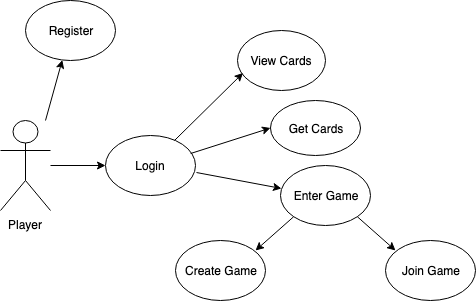

The diagram above was exported from draw.io. Its source (the exported page's mxGraphModel, read from the mxfile embedded in the PNG):
<mxGraphModel dx="1146" dy="755" grid="1" gridSize="10" guides="1" tooltips="1" connect="1" arrows="1" fold="1" page="1" pageScale="1" pageWidth="1100" pageHeight="850" background="#ffffff" math="0" shadow="0">
  <root>
    <mxCell id="0" />
    <mxCell id="1" parent="0" />
    <mxCell id="aYPagp-PmBGNw7CWnnwd-18" style="edgeStyle=orthogonalEdgeStyle;rounded=0;orthogonalLoop=1;jettySize=auto;html=1;entryX=0;entryY=0.5;entryDx=0;entryDy=0;" parent="1" source="aYPagp-PmBGNw7CWnnwd-1" target="aYPagp-PmBGNw7CWnnwd-4" edge="1">
      <mxGeometry relative="1" as="geometry" />
    </mxCell>
    <object label="Player" id="aYPagp-PmBGNw7CWnnwd-1">
      <mxCell style="shape=umlActor;verticalLabelPosition=bottom;labelBackgroundColor=#ffffff;verticalAlign=top;html=1;outlineConnect=0;" parent="1" vertex="1">
        <mxGeometry x="155" y="270" width="50" height="90" as="geometry" />
      </mxCell>
    </object>
    <mxCell id="aYPagp-PmBGNw7CWnnwd-4" value="Login" style="ellipse;whiteSpace=wrap;html=1;" parent="1" vertex="1">
      <mxGeometry x="260" y="285" width="90" height="60" as="geometry" />
    </mxCell>
    <mxCell id="aYPagp-PmBGNw7CWnnwd-5" value="Register" style="ellipse;whiteSpace=wrap;html=1;" parent="1" vertex="1">
      <mxGeometry x="180" y="150" width="90" height="60" as="geometry" />
    </mxCell>
    <mxCell id="aYPagp-PmBGNw7CWnnwd-10" value="View Cards" style="ellipse;whiteSpace=wrap;html=1;" parent="1" vertex="1">
      <mxGeometry x="392" y="180" width="88" height="60" as="geometry" />
    </mxCell>
    <mxCell id="aYPagp-PmBGNw7CWnnwd-11" value="Get Cards" style="ellipse;whiteSpace=wrap;html=1;" parent="1" vertex="1">
      <mxGeometry x="425" y="250" width="90" height="55" as="geometry" />
    </mxCell>
    <mxCell id="aYPagp-PmBGNw7CWnnwd-12" value="Enter Game" style="ellipse;whiteSpace=wrap;html=1;" parent="1" vertex="1">
      <mxGeometry x="435" y="315" width="90" height="60" as="geometry" />
    </mxCell>
    <mxCell id="aYPagp-PmBGNw7CWnnwd-23" value="" style="endArrow=classic;html=1;exitX=0.767;exitY=0.083;exitDx=0;exitDy=0;exitPerimeter=0;" parent="1" source="aYPagp-PmBGNw7CWnnwd-4" edge="1">
      <mxGeometry width="50" height="50" relative="1" as="geometry">
        <mxPoint x="330" y="280" as="sourcePoint" />
        <mxPoint x="397.5" y="222.5" as="targetPoint" />
      </mxGeometry>
    </mxCell>
    <mxCell id="aYPagp-PmBGNw7CWnnwd-24" value="" style="endArrow=classic;html=1;exitX=0.946;exitY=0.3;exitDx=0;exitDy=0;entryX=0;entryY=0.5;entryDx=0;entryDy=0;exitPerimeter=0;" parent="1" source="aYPagp-PmBGNw7CWnnwd-4" target="aYPagp-PmBGNw7CWnnwd-11" edge="1">
      <mxGeometry width="50" height="50" relative="1" as="geometry">
        <mxPoint x="342" y="315" as="sourcePoint" />
        <mxPoint x="392" y="265" as="targetPoint" />
      </mxGeometry>
    </mxCell>
    <mxCell id="aYPagp-PmBGNw7CWnnwd-27" value="" style="endArrow=classic;html=1;entryX=0.011;entryY=0.383;entryDx=0;entryDy=0;entryPerimeter=0;exitX=1.011;exitY=0.617;exitDx=0;exitDy=0;exitPerimeter=0;" parent="1" source="aYPagp-PmBGNw7CWnnwd-4" target="aYPagp-PmBGNw7CWnnwd-12" edge="1">
      <mxGeometry width="50" height="50" relative="1" as="geometry">
        <mxPoint x="160" y="570" as="sourcePoint" />
        <mxPoint x="210" y="520" as="targetPoint" />
      </mxGeometry>
    </mxCell>
    <mxCell id="aYPagp-PmBGNw7CWnnwd-28" value="" style="endArrow=classic;html=1;exitX=0;exitY=1;exitDx=0;exitDy=0;" parent="1" source="aYPagp-PmBGNw7CWnnwd-12" edge="1">
      <mxGeometry width="50" height="50" relative="1" as="geometry">
        <mxPoint x="160" y="570" as="sourcePoint" />
        <mxPoint x="410" y="400" as="targetPoint" />
      </mxGeometry>
    </mxCell>
    <mxCell id="aYPagp-PmBGNw7CWnnwd-29" value="" style="endArrow=classic;html=1;exitX=1;exitY=1;exitDx=0;exitDy=0;" parent="1" source="aYPagp-PmBGNw7CWnnwd-12" edge="1">
      <mxGeometry width="50" height="50" relative="1" as="geometry">
        <mxPoint x="160" y="570" as="sourcePoint" />
        <mxPoint x="550" y="400" as="targetPoint" />
      </mxGeometry>
    </mxCell>
    <mxCell id="aYPagp-PmBGNw7CWnnwd-33" value="" style="endArrow=classic;html=1;" parent="1" target="aYPagp-PmBGNw7CWnnwd-5" edge="1">
      <mxGeometry width="50" height="50" relative="1" as="geometry">
        <mxPoint x="200" y="270" as="sourcePoint" />
        <mxPoint x="210" y="520" as="targetPoint" />
      </mxGeometry>
    </mxCell>
    <mxCell id="UE7gmBIVby18sGxL4uPX-1" value="Create Game" style="ellipse;whiteSpace=wrap;html=1;" vertex="1" parent="1">
      <mxGeometry x="330" y="390" width="90" height="60" as="geometry" />
    </mxCell>
    <mxCell id="UE7gmBIVby18sGxL4uPX-2" value="Join Game" style="ellipse;whiteSpace=wrap;html=1;" vertex="1" parent="1">
      <mxGeometry x="540" y="390" width="90" height="60" as="geometry" />
    </mxCell>
  </root>
</mxGraphModel>